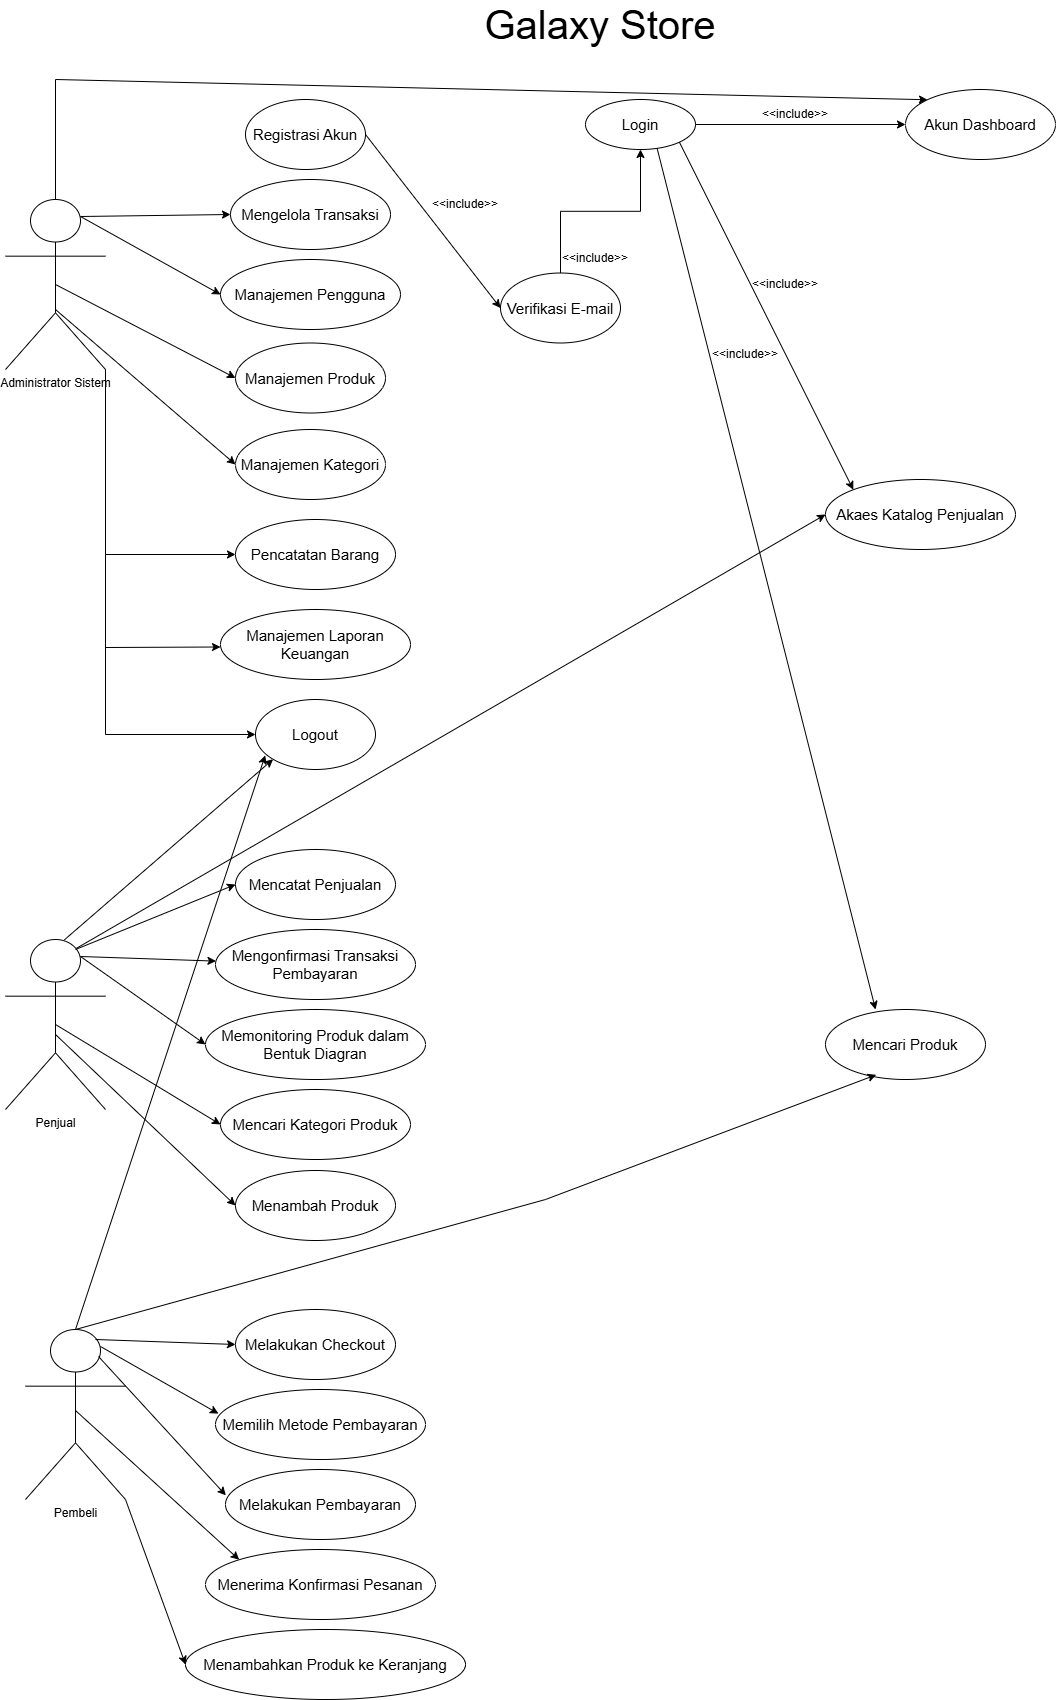

The diagram above was exported from draw.io. Its source (the exported page's mxGraphModel, read from the mxfile embedded in the PNG):
<mxGraphModel dx="399" dy="1780" grid="1" gridSize="10" guides="1" tooltips="1" connect="1" arrows="1" fold="1" page="1" pageScale="1" pageWidth="1169" pageHeight="827" math="0" shadow="0">
  <root>
    <mxCell id="0" />
    <mxCell id="1" parent="0" />
    <mxCell id="TdORFF8yFHB7S29hZLiG-5" value="Galaxy Store" style="text;html=1;align=center;verticalAlign=middle;whiteSpace=wrap;rounded=0;fontSize=40;" vertex="1" parent="1">
      <mxGeometry x="1650" y="10" width="310" height="30" as="geometry" />
    </mxCell>
    <mxCell id="TdORFF8yFHB7S29hZLiG-41" style="edgeStyle=orthogonalEdgeStyle;rounded=0;orthogonalLoop=1;jettySize=auto;html=1;exitX=1;exitY=1;exitDx=0;exitDy=0;exitPerimeter=0;entryX=0;entryY=0.5;entryDx=0;entryDy=0;" edge="1" parent="1" source="TdORFF8yFHB7S29hZLiG-6" target="TdORFF8yFHB7S29hZLiG-12">
      <mxGeometry relative="1" as="geometry" />
    </mxCell>
    <mxCell id="TdORFF8yFHB7S29hZLiG-6" value="Administrator Sistem" style="shape=umlActor;verticalLabelPosition=bottom;verticalAlign=top;html=1;outlineConnect=0;" vertex="1" parent="1">
      <mxGeometry x="1210" y="200" width="100" height="170" as="geometry" />
    </mxCell>
    <mxCell id="TdORFF8yFHB7S29hZLiG-7" value="Penjual" style="shape=umlActor;verticalLabelPosition=bottom;verticalAlign=top;html=1;outlineConnect=0;" vertex="1" parent="1">
      <mxGeometry x="1210" y="940" width="100" height="170" as="geometry" />
    </mxCell>
    <mxCell id="TdORFF8yFHB7S29hZLiG-8" value="Pembeli" style="shape=umlActor;verticalLabelPosition=bottom;verticalAlign=top;html=1;outlineConnect=0;" vertex="1" parent="1">
      <mxGeometry x="1230" y="1330" width="100" height="170" as="geometry" />
    </mxCell>
    <mxCell id="TdORFF8yFHB7S29hZLiG-10" value="&lt;font&gt;Registrasi Akun&lt;/font&gt;" style="ellipse;whiteSpace=wrap;html=1;fontSize=15;" vertex="1" parent="1">
      <mxGeometry x="1450" y="100" width="120" height="70" as="geometry" />
    </mxCell>
    <mxCell id="TdORFF8yFHB7S29hZLiG-11" value="&lt;font&gt;Mengelola Transaksi&lt;/font&gt;" style="ellipse;whiteSpace=wrap;html=1;fontSize=15;" vertex="1" parent="1">
      <mxGeometry x="1435" y="180" width="160" height="70" as="geometry" />
    </mxCell>
    <mxCell id="TdORFF8yFHB7S29hZLiG-12" value="&lt;font&gt;Pencatatan Barang&lt;/font&gt;" style="ellipse;whiteSpace=wrap;html=1;fontSize=15;" vertex="1" parent="1">
      <mxGeometry x="1440" y="520" width="160" height="70" as="geometry" />
    </mxCell>
    <mxCell id="TdORFF8yFHB7S29hZLiG-13" value="&lt;font&gt;Manajemen Pengguna&lt;/font&gt;" style="ellipse;whiteSpace=wrap;html=1;fontSize=15;" vertex="1" parent="1">
      <mxGeometry x="1425" y="260" width="180" height="70" as="geometry" />
    </mxCell>
    <mxCell id="TdORFF8yFHB7S29hZLiG-14" value="&lt;font&gt;Manajemen Kategori&lt;/font&gt;" style="ellipse;whiteSpace=wrap;html=1;fontSize=15;" vertex="1" parent="1">
      <mxGeometry x="1440" y="430" width="150" height="70" as="geometry" />
    </mxCell>
    <mxCell id="TdORFF8yFHB7S29hZLiG-64" value="" style="edgeStyle=orthogonalEdgeStyle;rounded=0;orthogonalLoop=1;jettySize=auto;html=1;" edge="1" parent="1" source="TdORFF8yFHB7S29hZLiG-15" target="TdORFF8yFHB7S29hZLiG-18">
      <mxGeometry relative="1" as="geometry" />
    </mxCell>
    <mxCell id="TdORFF8yFHB7S29hZLiG-15" value="&lt;font&gt;Verifikasi E-mail&lt;/font&gt;" style="ellipse;whiteSpace=wrap;html=1;fontSize=15;" vertex="1" parent="1">
      <mxGeometry x="1705" y="273.5" width="120" height="70" as="geometry" />
    </mxCell>
    <mxCell id="TdORFF8yFHB7S29hZLiG-16" value="&lt;font&gt;Manajemen Produk&lt;/font&gt;" style="ellipse;whiteSpace=wrap;html=1;fontSize=15;" vertex="1" parent="1">
      <mxGeometry x="1440" y="343.5" width="150" height="70" as="geometry" />
    </mxCell>
    <mxCell id="TdORFF8yFHB7S29hZLiG-17" value="&lt;font&gt;Manajemen Laporan Keuangan&lt;/font&gt;" style="ellipse;whiteSpace=wrap;html=1;fontSize=15;" vertex="1" parent="1">
      <mxGeometry x="1425" y="610" width="190" height="70" as="geometry" />
    </mxCell>
    <mxCell id="TdORFF8yFHB7S29hZLiG-65" style="edgeStyle=orthogonalEdgeStyle;rounded=0;orthogonalLoop=1;jettySize=auto;html=1;entryX=0;entryY=0.5;entryDx=0;entryDy=0;" edge="1" parent="1" source="TdORFF8yFHB7S29hZLiG-18" target="TdORFF8yFHB7S29hZLiG-19">
      <mxGeometry relative="1" as="geometry" />
    </mxCell>
    <mxCell id="TdORFF8yFHB7S29hZLiG-18" value="&lt;font&gt;Login&lt;/font&gt;" style="ellipse;whiteSpace=wrap;html=1;fontSize=15;" vertex="1" parent="1">
      <mxGeometry x="1790" y="100" width="110" height="50" as="geometry" />
    </mxCell>
    <mxCell id="TdORFF8yFHB7S29hZLiG-19" value="&lt;font&gt;Akun Dashboard&lt;/font&gt;" style="ellipse;whiteSpace=wrap;html=1;fontSize=15;" vertex="1" parent="1">
      <mxGeometry x="2110" y="90" width="150" height="70" as="geometry" />
    </mxCell>
    <mxCell id="TdORFF8yFHB7S29hZLiG-21" value="&lt;font&gt;Logout&lt;/font&gt;" style="ellipse;whiteSpace=wrap;html=1;fontSize=15;" vertex="1" parent="1">
      <mxGeometry x="1460" y="700" width="120" height="70" as="geometry" />
    </mxCell>
    <mxCell id="TdORFF8yFHB7S29hZLiG-22" value="&lt;font&gt;Mencatat Penjualan&lt;/font&gt;" style="ellipse;whiteSpace=wrap;html=1;fontSize=15;" vertex="1" parent="1">
      <mxGeometry x="1440" y="850" width="160" height="70" as="geometry" />
    </mxCell>
    <mxCell id="TdORFF8yFHB7S29hZLiG-23" value="&lt;font&gt;Mengonfirmasi Transaksi Pembayaran&lt;/font&gt;" style="ellipse;whiteSpace=wrap;html=1;fontSize=15;" vertex="1" parent="1">
      <mxGeometry x="1420" y="930" width="200" height="70" as="geometry" />
    </mxCell>
    <mxCell id="TdORFF8yFHB7S29hZLiG-24" value="&lt;font&gt;Menambah Produk&lt;/font&gt;" style="ellipse;whiteSpace=wrap;html=1;fontSize=15;" vertex="1" parent="1">
      <mxGeometry x="1440" y="1171" width="160" height="70" as="geometry" />
    </mxCell>
    <mxCell id="TdORFF8yFHB7S29hZLiG-25" value="&lt;font&gt;Mencari Kategori Produk&lt;/font&gt;" style="ellipse;whiteSpace=wrap;html=1;fontSize=15;" vertex="1" parent="1">
      <mxGeometry x="1425" y="1090" width="190" height="70" as="geometry" />
    </mxCell>
    <mxCell id="TdORFF8yFHB7S29hZLiG-26" value="&lt;font&gt;Memilih Metode Pembayaran&lt;/font&gt;" style="ellipse;whiteSpace=wrap;html=1;fontSize=15;" vertex="1" parent="1">
      <mxGeometry x="1420" y="1390" width="210" height="70" as="geometry" />
    </mxCell>
    <mxCell id="TdORFF8yFHB7S29hZLiG-27" value="&lt;font&gt;Memonitoring Produk dalam Bentuk Diagran&lt;/font&gt;" style="ellipse;whiteSpace=wrap;html=1;fontSize=15;" vertex="1" parent="1">
      <mxGeometry x="1410" y="1010" width="220" height="70" as="geometry" />
    </mxCell>
    <mxCell id="TdORFF8yFHB7S29hZLiG-28" value="&lt;font&gt;Melakukan Checkout&lt;/font&gt;" style="ellipse;whiteSpace=wrap;html=1;fontSize=15;" vertex="1" parent="1">
      <mxGeometry x="1440" y="1310" width="160" height="70" as="geometry" />
    </mxCell>
    <mxCell id="TdORFF8yFHB7S29hZLiG-29" value="&lt;font&gt;Melakukan Pembayaran&lt;/font&gt;" style="ellipse;whiteSpace=wrap;html=1;fontSize=15;" vertex="1" parent="1">
      <mxGeometry x="1430" y="1470" width="190" height="70" as="geometry" />
    </mxCell>
    <mxCell id="TdORFF8yFHB7S29hZLiG-30" value="Menerima Konfirmasi Pesanan" style="ellipse;whiteSpace=wrap;html=1;fontSize=15;" vertex="1" parent="1">
      <mxGeometry x="1410" y="1550" width="230" height="70" as="geometry" />
    </mxCell>
    <mxCell id="TdORFF8yFHB7S29hZLiG-31" value="&lt;font&gt;Menambahkan Produk ke Keranjang&lt;/font&gt;" style="ellipse;whiteSpace=wrap;html=1;fontSize=15;" vertex="1" parent="1">
      <mxGeometry x="1390" y="1630" width="280" height="70" as="geometry" />
    </mxCell>
    <mxCell id="TdORFF8yFHB7S29hZLiG-32" value="&lt;font&gt;Mencari Produk&lt;/font&gt;" style="ellipse;whiteSpace=wrap;html=1;fontSize=15;" vertex="1" parent="1">
      <mxGeometry x="2030" y="1010" width="160" height="70" as="geometry" />
    </mxCell>
    <mxCell id="TdORFF8yFHB7S29hZLiG-34" value="&lt;font&gt;Akaes Katalog Penjualan&lt;/font&gt;" style="ellipse;whiteSpace=wrap;html=1;fontSize=15;" vertex="1" parent="1">
      <mxGeometry x="2030" y="480" width="190" height="70" as="geometry" />
    </mxCell>
    <mxCell id="TdORFF8yFHB7S29hZLiG-36" value="" style="endArrow=classic;html=1;rounded=0;entryX=0;entryY=0.5;entryDx=0;entryDy=0;exitX=0.75;exitY=0.1;exitDx=0;exitDy=0;exitPerimeter=0;" edge="1" parent="1" source="TdORFF8yFHB7S29hZLiG-6" target="TdORFF8yFHB7S29hZLiG-11">
      <mxGeometry width="50" height="50" relative="1" as="geometry">
        <mxPoint x="1290" y="220" as="sourcePoint" />
        <mxPoint x="1460" y="145" as="targetPoint" />
      </mxGeometry>
    </mxCell>
    <mxCell id="TdORFF8yFHB7S29hZLiG-38" value="" style="endArrow=classic;html=1;rounded=0;entryX=0;entryY=0.5;entryDx=0;entryDy=0;exitX=0.75;exitY=0.1;exitDx=0;exitDy=0;exitPerimeter=0;" edge="1" parent="1" source="TdORFF8yFHB7S29hZLiG-6" target="TdORFF8yFHB7S29hZLiG-13">
      <mxGeometry width="50" height="50" relative="1" as="geometry">
        <mxPoint x="1360" y="300" as="sourcePoint" />
        <mxPoint x="1455" y="235" as="targetPoint" />
      </mxGeometry>
    </mxCell>
    <mxCell id="TdORFF8yFHB7S29hZLiG-39" value="" style="endArrow=classic;html=1;rounded=0;entryX=0;entryY=0.5;entryDx=0;entryDy=0;exitX=0.5;exitY=0.5;exitDx=0;exitDy=0;exitPerimeter=0;" edge="1" parent="1" source="TdORFF8yFHB7S29hZLiG-6" target="TdORFF8yFHB7S29hZLiG-16">
      <mxGeometry width="50" height="50" relative="1" as="geometry">
        <mxPoint x="1260" y="252" as="sourcePoint" />
        <mxPoint x="1410" y="250" as="targetPoint" />
      </mxGeometry>
    </mxCell>
    <mxCell id="TdORFF8yFHB7S29hZLiG-40" value="" style="endArrow=classic;html=1;rounded=0;entryX=0;entryY=0.5;entryDx=0;entryDy=0;exitX=0.5;exitY=0.5;exitDx=0;exitDy=0;exitPerimeter=0;" edge="1" parent="1" target="TdORFF8yFHB7S29hZLiG-14">
      <mxGeometry width="50" height="50" relative="1" as="geometry">
        <mxPoint x="1260" y="310" as="sourcePoint" />
        <mxPoint x="1440" y="404" as="targetPoint" />
      </mxGeometry>
    </mxCell>
    <mxCell id="TdORFF8yFHB7S29hZLiG-44" value="" style="endArrow=classic;html=1;rounded=0;entryX=0;entryY=0.5;entryDx=0;entryDy=0;exitX=1;exitY=1;exitDx=0;exitDy=0;exitPerimeter=0;" edge="1" parent="1" source="TdORFF8yFHB7S29hZLiG-6" target="TdORFF8yFHB7S29hZLiG-21">
      <mxGeometry width="50" height="50" relative="1" as="geometry">
        <mxPoint x="1210" y="360" as="sourcePoint" />
        <mxPoint x="1235" y="750" as="targetPoint" />
        <Array as="points">
          <mxPoint x="1310" y="735" />
        </Array>
      </mxGeometry>
    </mxCell>
    <mxCell id="TdORFF8yFHB7S29hZLiG-45" value="" style="endArrow=classic;html=1;rounded=0;entryX=0;entryY=0.5;entryDx=0;entryDy=0;" edge="1" parent="1">
      <mxGeometry width="50" height="50" relative="1" as="geometry">
        <mxPoint x="1310" y="380" as="sourcePoint" />
        <mxPoint x="1425" y="647.5" as="targetPoint" />
        <Array as="points">
          <mxPoint x="1310" y="490" />
          <mxPoint x="1310" y="648" />
        </Array>
      </mxGeometry>
    </mxCell>
    <mxCell id="TdORFF8yFHB7S29hZLiG-46" value="" style="endArrow=classic;html=1;rounded=0;entryX=0;entryY=1;entryDx=0;entryDy=0;exitX=0.589;exitY=0.002;exitDx=0;exitDy=0;exitPerimeter=0;" edge="1" parent="1" source="TdORFF8yFHB7S29hZLiG-7" target="TdORFF8yFHB7S29hZLiG-21">
      <mxGeometry width="50" height="50" relative="1" as="geometry">
        <mxPoint x="1270" y="940" as="sourcePoint" />
        <mxPoint x="1320" y="890" as="targetPoint" />
      </mxGeometry>
    </mxCell>
    <mxCell id="TdORFF8yFHB7S29hZLiG-47" value="" style="endArrow=classic;html=1;rounded=0;entryX=0;entryY=0.5;entryDx=0;entryDy=0;" edge="1" parent="1" target="TdORFF8yFHB7S29hZLiG-22">
      <mxGeometry width="50" height="50" relative="1" as="geometry">
        <mxPoint x="1280" y="950" as="sourcePoint" />
        <mxPoint x="1488" y="770" as="targetPoint" />
      </mxGeometry>
    </mxCell>
    <mxCell id="TdORFF8yFHB7S29hZLiG-48" value="" style="endArrow=classic;html=1;rounded=0;exitX=0.75;exitY=0.1;exitDx=0;exitDy=0;exitPerimeter=0;" edge="1" parent="1" source="TdORFF8yFHB7S29hZLiG-7" target="TdORFF8yFHB7S29hZLiG-23">
      <mxGeometry width="50" height="50" relative="1" as="geometry">
        <mxPoint x="1300" y="960" as="sourcePoint" />
        <mxPoint x="1498" y="780" as="targetPoint" />
      </mxGeometry>
    </mxCell>
    <mxCell id="TdORFF8yFHB7S29hZLiG-49" value="" style="endArrow=classic;html=1;rounded=0;exitX=0.75;exitY=0.1;exitDx=0;exitDy=0;exitPerimeter=0;entryX=0;entryY=0.5;entryDx=0;entryDy=0;" edge="1" parent="1" source="TdORFF8yFHB7S29hZLiG-7" target="TdORFF8yFHB7S29hZLiG-27">
      <mxGeometry width="50" height="50" relative="1" as="geometry">
        <mxPoint x="1295" y="967" as="sourcePoint" />
        <mxPoint x="1430" y="972" as="targetPoint" />
      </mxGeometry>
    </mxCell>
    <mxCell id="TdORFF8yFHB7S29hZLiG-50" value="" style="endArrow=classic;html=1;rounded=0;exitX=0.5;exitY=0.5;exitDx=0;exitDy=0;exitPerimeter=0;entryX=0;entryY=0.5;entryDx=0;entryDy=0;" edge="1" parent="1" source="TdORFF8yFHB7S29hZLiG-7" target="TdORFF8yFHB7S29hZLiG-25">
      <mxGeometry width="50" height="50" relative="1" as="geometry">
        <mxPoint x="1295" y="967" as="sourcePoint" />
        <mxPoint x="1420" y="1055" as="targetPoint" />
      </mxGeometry>
    </mxCell>
    <mxCell id="TdORFF8yFHB7S29hZLiG-51" value="" style="endArrow=classic;html=1;rounded=0;entryX=0;entryY=0.5;entryDx=0;entryDy=0;" edge="1" parent="1" target="TdORFF8yFHB7S29hZLiG-24">
      <mxGeometry width="50" height="50" relative="1" as="geometry">
        <mxPoint x="1260" y="1035" as="sourcePoint" />
        <mxPoint x="1435" y="1135" as="targetPoint" />
      </mxGeometry>
    </mxCell>
    <mxCell id="TdORFF8yFHB7S29hZLiG-52" value="" style="endArrow=classic;html=1;rounded=0;entryX=0.081;entryY=0.798;entryDx=0;entryDy=0;entryPerimeter=0;exitX=0.5;exitY=0;exitDx=0;exitDy=0;exitPerimeter=0;" edge="1" parent="1" source="TdORFF8yFHB7S29hZLiG-8" target="TdORFF8yFHB7S29hZLiG-21">
      <mxGeometry width="50" height="50" relative="1" as="geometry">
        <mxPoint x="1290" y="1330" as="sourcePoint" />
        <mxPoint x="1300" y="1280" as="targetPoint" />
      </mxGeometry>
    </mxCell>
    <mxCell id="TdORFF8yFHB7S29hZLiG-54" value="" style="endArrow=classic;html=1;rounded=0;entryX=0;entryY=0.5;entryDx=0;entryDy=0;" edge="1" parent="1" target="TdORFF8yFHB7S29hZLiG-28">
      <mxGeometry width="50" height="50" relative="1" as="geometry">
        <mxPoint x="1300" y="1340" as="sourcePoint" />
        <mxPoint x="1350" y="1290" as="targetPoint" />
      </mxGeometry>
    </mxCell>
    <mxCell id="TdORFF8yFHB7S29hZLiG-55" value="" style="endArrow=classic;html=1;rounded=0;entryX=0.014;entryY=0.345;entryDx=0;entryDy=0;exitX=0.75;exitY=0.1;exitDx=0;exitDy=0;exitPerimeter=0;entryPerimeter=0;" edge="1" parent="1" source="TdORFF8yFHB7S29hZLiG-8" target="TdORFF8yFHB7S29hZLiG-26">
      <mxGeometry width="50" height="50" relative="1" as="geometry">
        <mxPoint x="1310" y="1350" as="sourcePoint" />
        <mxPoint x="1450" y="1355" as="targetPoint" />
      </mxGeometry>
    </mxCell>
    <mxCell id="TdORFF8yFHB7S29hZLiG-57" value="" style="endArrow=classic;html=1;rounded=0;entryX=0.002;entryY=0.369;entryDx=0;entryDy=0;exitX=0.75;exitY=0.1;exitDx=0;exitDy=0;exitPerimeter=0;entryPerimeter=0;" edge="1" parent="1" target="TdORFF8yFHB7S29hZLiG-29">
      <mxGeometry width="50" height="50" relative="1" as="geometry">
        <mxPoint x="1303" y="1357" as="sourcePoint" />
        <mxPoint x="1440" y="1424" as="targetPoint" />
      </mxGeometry>
    </mxCell>
    <mxCell id="TdORFF8yFHB7S29hZLiG-59" value="" style="endArrow=classic;html=1;rounded=0;entryX=0;entryY=0;entryDx=0;entryDy=0;exitX=0.75;exitY=0.1;exitDx=0;exitDy=0;exitPerimeter=0;" edge="1" parent="1" target="TdORFF8yFHB7S29hZLiG-30">
      <mxGeometry width="50" height="50" relative="1" as="geometry">
        <mxPoint x="1280" y="1411" as="sourcePoint" />
        <mxPoint x="1407" y="1550" as="targetPoint" />
      </mxGeometry>
    </mxCell>
    <mxCell id="TdORFF8yFHB7S29hZLiG-61" value="" style="endArrow=classic;html=1;rounded=0;entryX=0;entryY=0.5;entryDx=0;entryDy=0;exitX=1;exitY=1;exitDx=0;exitDy=0;exitPerimeter=0;" edge="1" parent="1" source="TdORFF8yFHB7S29hZLiG-8" target="TdORFF8yFHB7S29hZLiG-31">
      <mxGeometry width="50" height="50" relative="1" as="geometry">
        <mxPoint x="1276" y="1430.5" as="sourcePoint" />
        <mxPoint x="1440" y="1579.5" as="targetPoint" />
      </mxGeometry>
    </mxCell>
    <mxCell id="TdORFF8yFHB7S29hZLiG-62" value="" style="endArrow=classic;html=1;rounded=0;entryX=0;entryY=0.5;entryDx=0;entryDy=0;exitX=1;exitY=0.5;exitDx=0;exitDy=0;" edge="1" parent="1" source="TdORFF8yFHB7S29hZLiG-10" target="TdORFF8yFHB7S29hZLiG-15">
      <mxGeometry width="50" height="50" relative="1" as="geometry">
        <mxPoint x="1570" y="125" as="sourcePoint" />
        <mxPoint x="1740" y="50" as="targetPoint" />
      </mxGeometry>
    </mxCell>
    <mxCell id="TdORFF8yFHB7S29hZLiG-67" value="" style="endArrow=classic;html=1;rounded=0;entryX=0;entryY=0;entryDx=0;entryDy=0;exitX=1;exitY=1;exitDx=0;exitDy=0;" edge="1" parent="1" source="TdORFF8yFHB7S29hZLiG-18" target="TdORFF8yFHB7S29hZLiG-34">
      <mxGeometry width="50" height="50" relative="1" as="geometry">
        <mxPoint x="2100" y="240" as="sourcePoint" />
        <mxPoint x="2150" y="190" as="targetPoint" />
      </mxGeometry>
    </mxCell>
    <mxCell id="TdORFF8yFHB7S29hZLiG-68" value="" style="endArrow=classic;html=1;rounded=0;exitX=0.651;exitY=0.976;exitDx=0;exitDy=0;entryX=0.313;entryY=0;entryDx=0;entryDy=0;entryPerimeter=0;exitPerimeter=0;" edge="1" parent="1" source="TdORFF8yFHB7S29hZLiG-18" target="TdORFF8yFHB7S29hZLiG-32">
      <mxGeometry width="50" height="50" relative="1" as="geometry">
        <mxPoint x="1876" y="168" as="sourcePoint" />
        <mxPoint x="2070" y="1000" as="targetPoint" />
      </mxGeometry>
    </mxCell>
    <mxCell id="TdORFF8yFHB7S29hZLiG-69" value="" style="endArrow=classic;html=1;rounded=0;exitX=0.709;exitY=0.052;exitDx=0;exitDy=0;exitPerimeter=0;entryX=0;entryY=0.5;entryDx=0;entryDy=0;" edge="1" parent="1" source="TdORFF8yFHB7S29hZLiG-7" target="TdORFF8yFHB7S29hZLiG-34">
      <mxGeometry width="50" height="50" relative="1" as="geometry">
        <mxPoint x="1280" y="940" as="sourcePoint" />
        <mxPoint x="1435" y="875" as="targetPoint" />
        <Array as="points" />
      </mxGeometry>
    </mxCell>
    <mxCell id="TdORFF8yFHB7S29hZLiG-70" value="" style="endArrow=classic;html=1;rounded=0;entryX=0.317;entryY=0.933;entryDx=0;entryDy=0;entryPerimeter=0;" edge="1" parent="1" target="TdORFF8yFHB7S29hZLiG-32">
      <mxGeometry width="50" height="50" relative="1" as="geometry">
        <mxPoint x="1280" y="1330" as="sourcePoint" />
        <mxPoint x="1680" y="1230" as="targetPoint" />
        <Array as="points">
          <mxPoint x="1750" y="1200" />
        </Array>
      </mxGeometry>
    </mxCell>
    <mxCell id="TdORFF8yFHB7S29hZLiG-74" value="" style="endArrow=classic;html=1;rounded=0;entryX=0;entryY=0;entryDx=0;entryDy=0;" edge="1" parent="1" target="TdORFF8yFHB7S29hZLiG-19">
      <mxGeometry width="50" height="50" relative="1" as="geometry">
        <mxPoint x="1260" y="200" as="sourcePoint" />
        <mxPoint x="1820" y="30" as="targetPoint" />
        <Array as="points">
          <mxPoint x="1260" y="80" />
        </Array>
      </mxGeometry>
    </mxCell>
    <mxCell id="TdORFF8yFHB7S29hZLiG-75" value="&amp;lt;&amp;lt;include&amp;gt;&amp;gt;" style="text;html=1;align=center;verticalAlign=middle;whiteSpace=wrap;rounded=0;" vertex="1" parent="1">
      <mxGeometry x="1640" y="190" width="60" height="30" as="geometry" />
    </mxCell>
    <mxCell id="TdORFF8yFHB7S29hZLiG-76" value="&amp;lt;&amp;lt;include&amp;gt;&amp;gt;" style="text;html=1;align=center;verticalAlign=middle;whiteSpace=wrap;rounded=0;" vertex="1" parent="1">
      <mxGeometry x="1770" y="243.5" width="60" height="30" as="geometry" />
    </mxCell>
    <mxCell id="TdORFF8yFHB7S29hZLiG-78" value="&amp;lt;&amp;lt;include&amp;gt;&amp;gt;" style="text;html=1;align=center;verticalAlign=middle;whiteSpace=wrap;rounded=0;" vertex="1" parent="1">
      <mxGeometry x="1970" y="100" width="60" height="30" as="geometry" />
    </mxCell>
    <mxCell id="TdORFF8yFHB7S29hZLiG-79" value="&amp;lt;&amp;lt;include&amp;gt;&amp;gt;" style="text;html=1;align=center;verticalAlign=middle;whiteSpace=wrap;rounded=0;" vertex="1" parent="1">
      <mxGeometry x="1960" y="270" width="60" height="30" as="geometry" />
    </mxCell>
    <mxCell id="TdORFF8yFHB7S29hZLiG-80" value="&amp;lt;&amp;lt;include&amp;gt;&amp;gt;" style="text;html=1;align=center;verticalAlign=middle;whiteSpace=wrap;rounded=0;" vertex="1" parent="1">
      <mxGeometry x="1920" y="340" width="60" height="30" as="geometry" />
    </mxCell>
  </root>
</mxGraphModel>